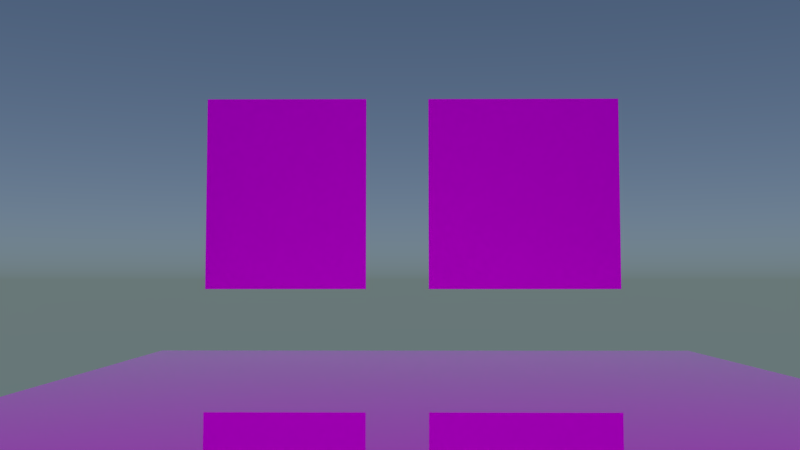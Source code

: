 # Source: render_colorgrading.blend  (saved by Blender 2.93.20; exported with 4.5.12 LTS)
import bpy
from mathutils import Matrix  # noqa: F401  (used for matrix-valued properties, if any)

bpy.ops.wm.read_factory_settings(use_empty=True)
scene = bpy.context.scene
scene.name = 'Scene'

# ---- collections
col_collection_1 = bpy.data.collections.new('Collection 1'); scene.collection.children.link(col_collection_1)

# ---- images (referenced by path relative to the original .blend; pixels are not part of the script)
import os
ASSET_DIR = os.environ.get("B2B_ASSET_DIR", "")  # directory of the original .blend (textures are referenced by path, not embedded)
HERE = os.path.dirname(os.path.abspath(__file__))  # packed textures are extracted next to this script under _unpacked/

def load_image(name, relpath, width, height, colorspace="sRGB"):
    """Load a texture the original file referenced (path relative to the .blend, or extracted next to this script)."""
    p = next((c for c in (os.path.join(HERE, relpath), os.path.join(ASSET_DIR, relpath)) if relpath and os.path.exists(c)), "")
    if p:
        img = bpy.data.images.load(p, check_existing=True)
        img.name = name
    else:  # same state as the original file: an image datablock whose file is absent (Cycles renders it pink)
        img = bpy.data.images.new(name, width, height)
        img.source = "FILE"
        img.filepath = "//" + (relpath or name)
    img.colorspace_settings.name = colorspace
    return img
img_calib_2_png = load_image('calib_2.png', 'img/calib_2.png', 1024, 1024, 'sRGB')
img_calib_1_png = load_image('calib_1.png', 'img/calib_1.png', 1024, 1024, 'sRGB')
img_tex1_jpg = load_image('tex1.jpg', 'img/tex1.jpg', 1024, 1024, 'sRGB')

# ---- materials (node trees are filled in below, after node groups)
mat_material_002 = bpy.data.materials.new('Material.002')
mat_material_002.alpha_threshold = 0.0
mat_material_002.use_transparent_shadow = False
mat_material_002.roughness = 0.5
mat_material_001 = bpy.data.materials.new('Material.001')
mat_material_001.alpha_threshold = 0.0
mat_material_001.use_transparent_shadow = False
mat_material_001.roughness = 0.5
mat_floor = bpy.data.materials.new('Floor')
mat_floor.alpha_threshold = 0.0
mat_floor.use_transparent_shadow = False
mat_floor.roughness = 0.5

# ---- node groups
ng_armory_pbr = bpy.data.node_groups.new('Armory PBR', 'ShaderNodeTree')
_s = ng_armory_pbr.interface.new_socket(name='Surface', in_out='OUTPUT', socket_type='NodeSocketShader')
_s = ng_armory_pbr.interface.new_socket(name='Displacement', in_out='OUTPUT', socket_type='NodeSocketFloat')
_s = ng_armory_pbr.interface.new_socket(name='Base Color', in_out='INPUT', socket_type='NodeSocketColor')
_s.default_value = (0.8, 0.8, 0.8, 1.0)
_s = ng_armory_pbr.interface.new_socket(name='Opacity', in_out='INPUT', socket_type='NodeSocketFloat')
_s.default_value = 1.0
_s.min_value = 0.0
_s.max_value = 1.0
_s = ng_armory_pbr.interface.new_socket(name='Occlusion', in_out='INPUT', socket_type='NodeSocketFloat')
_s.default_value = 1.0
_s.min_value = 0.0
_s.max_value = 1.0
_s = ng_armory_pbr.interface.new_socket(name='Roughness', in_out='INPUT', socket_type='NodeSocketFloat')
_s.default_value = 0.1
_s.min_value = 0.0
_s.max_value = 1.0
_s = ng_armory_pbr.interface.new_socket(name='Metallic', in_out='INPUT', socket_type='NodeSocketFloat')
_s.min_value = 0.0
_s.max_value = 1.0
_s = ng_armory_pbr.interface.new_socket(name='Normal Map', in_out='INPUT', socket_type='NodeSocketColor')
_s.default_value = (0.5, 0.5, 1.0, 1.0)
_s = ng_armory_pbr.interface.new_socket(name='Emission', in_out='INPUT', socket_type='NodeSocketFloat')
_s.min_value = 0.0
_s.max_value = 100.0
_s = ng_armory_pbr.interface.new_socket(name='Height', in_out='INPUT', socket_type='NodeSocketFloat')
_s.min_value = 0.0
_s.max_value = 1.0
_s = ng_armory_pbr.interface.new_socket(name='Subsurface', in_out='INPUT', socket_type='NodeSocketFloat')
_s.min_value = 0.0
_s.max_value = 1.0
_N = ng_armory_pbr.nodes; _L = ng_armory_pbr.links
n0 = _N.new('ShaderNodeMix'); n0.name = 'Mix'; n0.location = (-970, 21)
n0.data_type = 'RGBA'
n0.blend_type = 'MULTIPLY'
n0.inputs[0].default_value = 1.0
n1 = _N.new('NodeGroupInput'); n1.name = 'Group Input'; n1.location = (-1317, -92)
n1.width = 152
n2 = _N.new('ShaderNodeMixShader'); n2.name = 'Mix Shader'; n2.location = (-438, -318)
n3 = _N.new('ShaderNodeEmission'); n3.name = 'Emission'; n3.location = (-721, -589)
n4 = _N.new('ShaderNodeBsdfPrincipled'); n4.name = 'Principled BSDF'; n4.location = (-744, -47)
n4.width = 185
n4.subsurface_method = 'BURLEY'
n4.inputs[3].default_value = 1.45
n4.inputs[8].default_value = 1.0
n4.inputs[9].default_value = (1.0, 1.0, 1.0)
n4.inputs[27].default_value = (0.0, 0.0, 0.0, 1.0)
n4.inputs[28].default_value = 1.0
n5 = _N.new('ShaderNodeNormalMap'); n5.name = 'Normal Map'; n5.location = (-1079, -425)
n6 = _N.new('NodeGroupOutput'); n6.name = 'Group Output'; n6.location = (-21, -242)
n6.width = 158
n7 = _N.new('ShaderNodeMixShader'); n7.name = 'Mix Shader.001'; n7.location = (-255, -71)
n8 = _N.new('ShaderNodeBsdfTransparent'); n8.name = 'Transparent BSDF'; n8.location = (-444, -142)
n9 = _N.new('ShaderNodeMix'); n9.name = 'Mix.001'; n9.location = (-914, -167)
n9.data_type = 'RGBA'
n9.inputs[7].default_value = (0.7, 0.1, 0.1, 1.0)
_L.new(n1.outputs[3], n4.inputs[2])
_L.new(n1.outputs[4], n4.inputs[1])
_L.new(n1.outputs[7], n6.inputs[1])
_L.new(n1.outputs[2], n0.inputs[7])
_L.new(n1.outputs[0], n0.inputs[6])
_L.new(n1.outputs[6], n2.inputs[0])
_L.new(n1.outputs[0], n3.inputs[0])
_L.new(n3.outputs[0], n2.inputs[2])
_L.new(n4.outputs[0], n2.inputs[1])
_L.new(n1.outputs[5], n5.inputs[1])
_L.new(n5.outputs[0], n4.inputs[5])
_L.new(n1.outputs[1], n7.inputs[0])
_L.new(n8.outputs[0], n7.inputs[1])
_L.new(n2.outputs[0], n7.inputs[2])
_L.new(n7.outputs[0], n6.inputs[0])
_L.new(n0.outputs[2], n9.inputs[6])
_L.new(n1.outputs[8], n9.inputs[0])
_L.new(n1.outputs[8], n4.inputs[10])
_L.new(n9.outputs[2], n4.inputs[0])
n6.is_active_output = True

# ---- material node trees
mat_material_002.use_nodes = True; mat_material_002.node_tree.nodes.clear()
_N = mat_material_002.node_tree.nodes; _L = mat_material_002.node_tree.links
n0 = _N.new('ShaderNodeOutputMaterial'); n0.name = 'Material Output'; n0.location = (300, 300)
n1 = _N.new('ShaderNodeBsdfDiffuse'); n1.name = 'Diffuse BSDF'; n1.location = (10, 300)
n2 = _N.new('ShaderNodeTexImage'); n2.name = 'Image Texture'; n2.location = (-180, 300)
n2.width = 140
n2.image = img_calib_2_png
_L.new(n1.outputs[0], n0.inputs[0])
_L.new(n2.outputs[0], n1.inputs[0])
n0.is_active_output = True
mat_material_001.use_nodes = True; mat_material_001.node_tree.nodes.clear()
_N = mat_material_001.node_tree.nodes; _L = mat_material_001.node_tree.links
n0 = _N.new('ShaderNodeOutputMaterial'); n0.name = 'Material Output'; n0.location = (300, 300)
n1 = _N.new('ShaderNodeBsdfDiffuse'); n1.name = 'Diffuse BSDF'; n1.location = (10, 300)
n2 = _N.new('ShaderNodeTexImage'); n2.name = 'Image Texture'; n2.location = (-180, 300)
n2.width = 140
n2.image = img_calib_1_png
_L.new(n1.outputs[0], n0.inputs[0])
_L.new(n2.outputs[0], n1.inputs[0])
n0.is_active_output = True
mat_floor.use_nodes = True; mat_floor.node_tree.nodes.clear()
_N = mat_floor.node_tree.nodes; _L = mat_floor.node_tree.links
n0 = _N.new('ShaderNodeOutputMaterial'); n0.name = 'Material Output'; n0.location = (300, 300)
n1 = _N.new('ShaderNodeGroup'); n1.name = 'Group'; n1.location = (10, 300)
n1.node_tree = ng_armory_pbr
n1.inputs[1].default_value = 1.0
n1.inputs[2].default_value = 1.0
n1.inputs[3].default_value = 0.0
n1.inputs[4].default_value = 0.0
n1.inputs[5].default_value = (0.5, 0.5, 1.0, 1.0)
n1.inputs[6].default_value = 0.0
n1.inputs[7].default_value = 0.0
n1.inputs[8].default_value = 0.0
n2 = _N.new('ShaderNodeTexImage'); n2.name = 'Image Texture'; n2.location = (-180, 300)
n2.width = 140
n2.image = img_tex1_jpg
_L.new(n1.outputs[0], n0.inputs[0])
_L.new(n2.outputs[0], n1.inputs[0])
n0.is_active_output = True

# ---- world
world_world = bpy.data.worlds.new('World'); scene.world = world_world
world_world.use_nodes = True; world_world.node_tree.nodes.clear()
_N = world_world.node_tree.nodes; _L = world_world.node_tree.links
n0 = _N.new('ShaderNodeOutputWorld'); n0.name = 'World Output'; n0.location = (300, 300)
n1 = _N.new('ShaderNodeBackground'); n1.name = 'Background'; n1.location = (10, 300)
n2 = _N.new('ShaderNodeTexSky'); n2.name = 'Sky Texture'; n2.location = (-190, 300)
n2.sky_type = 'HOSEK_WILKIE'
n2.sun_elevation = 1.571
_L.new(n1.outputs[0], n0.inputs[0])
_L.new(n2.outputs[0], n1.inputs[0])
n0.is_active_output = True
world_world.color = (0.05088, 0.05088, 0.05088)
world_world.use_sun_shadow = False
world_world.sun_shadow_jitter_overblur = 0.0
world_world.cycles.sampling_method = 'MANUAL'

# ---- cameras
cam_camera_001 = bpy.data.cameras.new('Camera.001')
cam_camera_001.passepartout_alpha = 1.0
cam_camera_001.clip_end = 100.0
cam_camera_001.lens = 35.0
cam_camera_001.sensor_width = 32.0
cam_camera_001.sensor_height = 18.0
cam_camera_001.display_size = 2.0
cam_camera_001.dof.focus_distance = 0.0
cam_camera_001.dof.aperture_fstop = 128.0
cam_camera_001.dof.aperture_blades = 6

# ---- lights
light_sun = bpy.data.lights.new('Sun', 'SUN')
light_sun.transmission_factor = 0.0
light_sun.angle = 0.1993
light_sun.energy = 1.0
light_sun.shadow_buffer_clip_start = 0.5
light_sun.shadow_soft_size = 0.1
light_sun.shadow_cascade_max_distance = 1000.0

# ---- meshes
me_plane_002 = bpy.data.meshes.new('Plane.002')
me_plane_002.from_pydata([(-1.0, -1.0, 0.0), (1.0, -1.0, 0.0), (-1.0, 1.0, 0.0), (1.0, 1.0, 0.0)], [], [(0, 1, 3, 2)])
_uv = me_plane_002.uv_layers.new(name='UVMap')
_uv.uv.foreach_set('vector', [8.253e-05, 8.249e-05, 0.6807, 8.249e-05, 0.6807, 0.9999, 8.249e-05, 0.9999])
me_plane_002.materials.append(mat_material_002)
me_plane_002.use_remesh_preserve_volume = False
me_plane_002.use_remesh_preserve_attributes = False
me_plane_002.use_mirror_vertex_groups = False
me_plane_002.update()
me_plane_001 = bpy.data.meshes.new('Plane.001')
me_plane_001.from_pydata([(-1.0, -1.0, 0.0), (1.0, -1.0, 0.0), (-1.0, 1.0, 0.0), (1.0, 1.0, 0.0)], [], [(0, 1, 3, 2)])
_uv = me_plane_001.uv_layers.new(name='UVMap')
_uv.uv.foreach_set('vector', [9.097e-05, 9.093e-05, 0.9999, 9.093e-05, 0.9999, 0.9937, 9.093e-05, 0.9937])
me_plane_001.materials.append(mat_material_001)
me_plane_001.use_remesh_preserve_volume = False
me_plane_001.use_remesh_preserve_attributes = False
me_plane_001.use_mirror_vertex_groups = False
me_plane_001.update()
me_plane = bpy.data.meshes.new('Plane')
me_plane.from_pydata([(-1.0, -1.0, 0.0), (1.0, -1.0, 0.0), (-1.0, 1.0, 0.0), (1.0, 1.0, 0.0), (-1.0, -1.0, -0.0666), (1.0, -1.0, -0.0666), (-1.0, 1.0, -0.0666), (1.0, 1.0, -0.0666)], [], [(0, 1, 3, 2), (4, 6, 7, 5), (1, 5, 7, 3), (2, 6, 4, 0), (3, 7, 6, 2), (0, 4, 5, 1)])
_uv = me_plane.uv_layers.new(name='UVMap')
_uv.uv.foreach_set('vector', [0.0, 0.0, 1.0, 0.0, 1.0, 1.0, 0.0, 1.0, 0.0, 0.0, 1.0, 0.0, 1.0, 1.0, 0.0, 1.0, 0.0, 0.0, 1.0, 0.0, 1.0, 1.0, 0.0, 1.0, 0.0, 0.0, 1.0, 0.0, 1.0, 1.0, 0.0, 1.0, 0.0, 0.0, 1.0, 0.0, 1.0, 1.0, 0.0, 1.0, 0.0, 0.0, 1.0, 0.0, 1.0, 1.0, 0.0, 1.0])
me_plane.materials.append(mat_floor)
me_plane.use_remesh_preserve_volume = False
me_plane.use_remesh_preserve_attributes = False
me_plane.use_mirror_vertex_groups = False
me_plane.update()

# ---- objects
ob_plane_002 = bpy.data.objects.new('Plane.002', me_plane_002)
ob_sun = bpy.data.objects.new('Sun', light_sun)
ob_camera = bpy.data.objects.new('Camera', cam_camera_001)
ob_plane_001 = bpy.data.objects.new('Plane.001', me_plane_001)
ob_plane = bpy.data.objects.new('Plane', me_plane)

# ---- transforms, parenting, visibility, modifiers, constraints
ob_plane_002.location = (-5.0, 1.914, 3.0)
ob_plane_002.rotation_euler = (-1.571, 3.142, -1.571)
ob_plane_002.scale = (1.836, 1.836, 1.836)
ob_plane_002.lineart.crease_threshold = 0.0
ob_sun.location = (1.507, 2.183, 6.125)
ob_sun.rotation_euler = (-0.2341, 0.4302, -0.2818)
ob_sun.lineart.crease_threshold = 0.0
ob_camera.location = (11.75, -0.348, 1.331)
ob_camera.rotation_euler = (1.634, -1.737e-05, 1.578)
ob_camera.lineart.crease_threshold = 0.0
ob_plane_001.location = (-5.0, -2.658, 3.0)
ob_plane_001.rotation_euler = (-1.571, 3.142, -1.571)
ob_plane_001.scale = (1.539, 1.836, 1.836)
ob_plane_001.lineart.crease_threshold = 0.0
ob_plane.location = (0.0, 0.0, 0.0)
ob_plane.scale = (5.0, 5.0, 5.0)
ob_plane.lineart.crease_threshold = 0.0

# ---- collection membership
col_collection_1.objects.link(ob_plane_002)
col_collection_1.objects.link(ob_sun)
col_collection_1.objects.link(ob_camera)
col_collection_1.objects.link(ob_plane_001)
col_collection_1.objects.link(ob_plane)

# ---- scene / render settings (as saved in the file)
scene.camera = ob_camera
scene.frame_start = 1; scene.frame_end = 250; scene.frame_set(1)
scene.render.engine = 'BLENDER_EEVEE_NEXT'
scene.render.resolution_percentage = 50
scene.render.dither_intensity = 0.0
scene.render.motion_blur_shutter = 1.0
scene.cycles.use_denoising = False
scene.cycles.samples = 128
scene.cycles.sampling_pattern = 'TABULATED_SOBOL'
scene.cycles.use_adaptive_sampling = False
scene.cycles.use_light_tree = False
scene.view_settings.view_transform = 'Standard'
bpy.context.view_layer.update()
